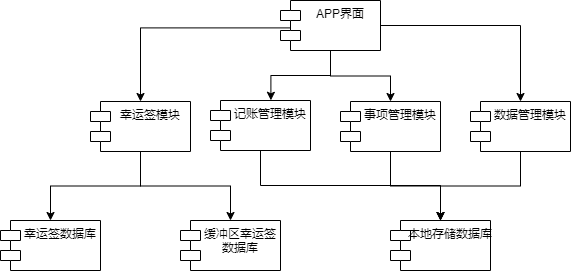

The diagram above was exported from draw.io. Its source (the exported page's mxGraphModel, read from the mxfile embedded in the PNG):
<mxGraphModel dx="1038" dy="1692" grid="1" gridSize="10" guides="1" tooltips="1" connect="1" arrows="1" fold="1" page="1" pageScale="1" pageWidth="827" pageHeight="1169" math="0" shadow="0">
  <root>
    <mxCell id="0" />
    <mxCell id="1" parent="0" />
    <mxCell id="K4VkQz2Nkyek_q0lZ2s2-12" style="edgeStyle=orthogonalEdgeStyle;rounded=0;orthogonalLoop=1;jettySize=auto;html=1;entryX=0.5;entryY=0;entryDx=0;entryDy=0;" parent="1" source="K4VkQz2Nkyek_q0lZ2s2-1" target="K4VkQz2Nkyek_q0lZ2s2-6" edge="1">
      <mxGeometry relative="1" as="geometry" />
    </mxCell>
    <mxCell id="K4VkQz2Nkyek_q0lZ2s2-13" style="edgeStyle=orthogonalEdgeStyle;rounded=0;orthogonalLoop=1;jettySize=auto;html=1;entryX=0.5;entryY=0;entryDx=0;entryDy=0;exitX=0.12;exitY=0.548;exitDx=0;exitDy=0;exitPerimeter=0;" parent="1" source="K4VkQz2Nkyek_q0lZ2s2-1" target="K4VkQz2Nkyek_q0lZ2s2-2" edge="1">
      <mxGeometry relative="1" as="geometry" />
    </mxCell>
    <mxCell id="K4VkQz2Nkyek_q0lZ2s2-14" style="edgeStyle=orthogonalEdgeStyle;rounded=0;orthogonalLoop=1;jettySize=auto;html=1;entryX=0.604;entryY=-0.004;entryDx=0;entryDy=0;entryPerimeter=0;" parent="1" source="K4VkQz2Nkyek_q0lZ2s2-1" target="K4VkQz2Nkyek_q0lZ2s2-4" edge="1">
      <mxGeometry relative="1" as="geometry" />
    </mxCell>
    <mxCell id="K4VkQz2Nkyek_q0lZ2s2-17" style="edgeStyle=orthogonalEdgeStyle;rounded=0;orthogonalLoop=1;jettySize=auto;html=1;entryX=0.5;entryY=0;entryDx=0;entryDy=0;" parent="1" source="K4VkQz2Nkyek_q0lZ2s2-1" target="K4VkQz2Nkyek_q0lZ2s2-16" edge="1">
      <mxGeometry relative="1" as="geometry" />
    </mxCell>
    <mxCell id="K4VkQz2Nkyek_q0lZ2s2-1" value="APP界面" style="shape=module;align=left;spacingLeft=20;align=center;verticalAlign=top;" parent="1" vertex="1">
      <mxGeometry x="370" y="-630" width="100" height="50" as="geometry" />
    </mxCell>
    <mxCell id="DLkQXndFCa2rAW6b6X6b-4" style="edgeStyle=orthogonalEdgeStyle;rounded=0;orthogonalLoop=1;jettySize=auto;html=1;exitX=0.5;exitY=1;exitDx=0;exitDy=0;entryX=0.5;entryY=0;entryDx=0;entryDy=0;" edge="1" parent="1" source="K4VkQz2Nkyek_q0lZ2s2-2" target="DLkQXndFCa2rAW6b6X6b-3">
      <mxGeometry relative="1" as="geometry" />
    </mxCell>
    <mxCell id="DLkQXndFCa2rAW6b6X6b-5" style="edgeStyle=orthogonalEdgeStyle;rounded=0;orthogonalLoop=1;jettySize=auto;html=1;" edge="1" parent="1" source="K4VkQz2Nkyek_q0lZ2s2-2" target="DLkQXndFCa2rAW6b6X6b-2">
      <mxGeometry relative="1" as="geometry" />
    </mxCell>
    <mxCell id="K4VkQz2Nkyek_q0lZ2s2-2" value="幸运签模块" style="shape=module;align=left;spacingLeft=20;align=center;verticalAlign=top;" parent="1" vertex="1">
      <mxGeometry x="180" y="-529" width="100" height="50" as="geometry" />
    </mxCell>
    <mxCell id="DLkQXndFCa2rAW6b6X6b-7" style="edgeStyle=orthogonalEdgeStyle;rounded=0;orthogonalLoop=1;jettySize=auto;html=1;exitX=0.5;exitY=1;exitDx=0;exitDy=0;entryX=0.5;entryY=0;entryDx=0;entryDy=0;" edge="1" parent="1" source="K4VkQz2Nkyek_q0lZ2s2-4" target="DLkQXndFCa2rAW6b6X6b-6">
      <mxGeometry relative="1" as="geometry" />
    </mxCell>
    <mxCell id="K4VkQz2Nkyek_q0lZ2s2-4" value="记账管理模块" style="shape=module;align=left;spacingLeft=20;align=center;verticalAlign=top;" parent="1" vertex="1">
      <mxGeometry x="300" y="-530" width="100" height="50" as="geometry" />
    </mxCell>
    <mxCell id="DLkQXndFCa2rAW6b6X6b-8" style="edgeStyle=orthogonalEdgeStyle;rounded=0;orthogonalLoop=1;jettySize=auto;html=1;" edge="1" parent="1" source="K4VkQz2Nkyek_q0lZ2s2-6">
      <mxGeometry relative="1" as="geometry">
        <mxPoint x="530" y="-410" as="targetPoint" />
      </mxGeometry>
    </mxCell>
    <mxCell id="K4VkQz2Nkyek_q0lZ2s2-6" value="事项管理模块" style="shape=module;align=left;spacingLeft=20;align=center;verticalAlign=top;" parent="1" vertex="1">
      <mxGeometry x="430" y="-529" width="100" height="50" as="geometry" />
    </mxCell>
    <mxCell id="DLkQXndFCa2rAW6b6X6b-9" style="edgeStyle=orthogonalEdgeStyle;rounded=0;orthogonalLoop=1;jettySize=auto;html=1;entryX=0.5;entryY=0;entryDx=0;entryDy=0;" edge="1" parent="1" source="K4VkQz2Nkyek_q0lZ2s2-16" target="DLkQXndFCa2rAW6b6X6b-6">
      <mxGeometry relative="1" as="geometry" />
    </mxCell>
    <mxCell id="K4VkQz2Nkyek_q0lZ2s2-16" value="数据管理模块" style="shape=module;align=left;spacingLeft=20;align=center;verticalAlign=top;" parent="1" vertex="1">
      <mxGeometry x="560" y="-529" width="100" height="50" as="geometry" />
    </mxCell>
    <mxCell id="DLkQXndFCa2rAW6b6X6b-2" value="缓冲区幸运签&#10;数据库" style="shape=module;align=left;spacingLeft=20;align=center;verticalAlign=top;" vertex="1" parent="1">
      <mxGeometry x="270" y="-410" width="100" height="50" as="geometry" />
    </mxCell>
    <mxCell id="DLkQXndFCa2rAW6b6X6b-3" value="幸运签数据库" style="shape=module;align=left;spacingLeft=20;align=center;verticalAlign=top;" vertex="1" parent="1">
      <mxGeometry x="90" y="-410" width="100" height="50" as="geometry" />
    </mxCell>
    <mxCell id="DLkQXndFCa2rAW6b6X6b-6" value="本地存储数据库" style="shape=module;align=left;spacingLeft=20;align=center;verticalAlign=top;" vertex="1" parent="1">
      <mxGeometry x="480" y="-410" width="100" height="50" as="geometry" />
    </mxCell>
  </root>
</mxGraphModel>